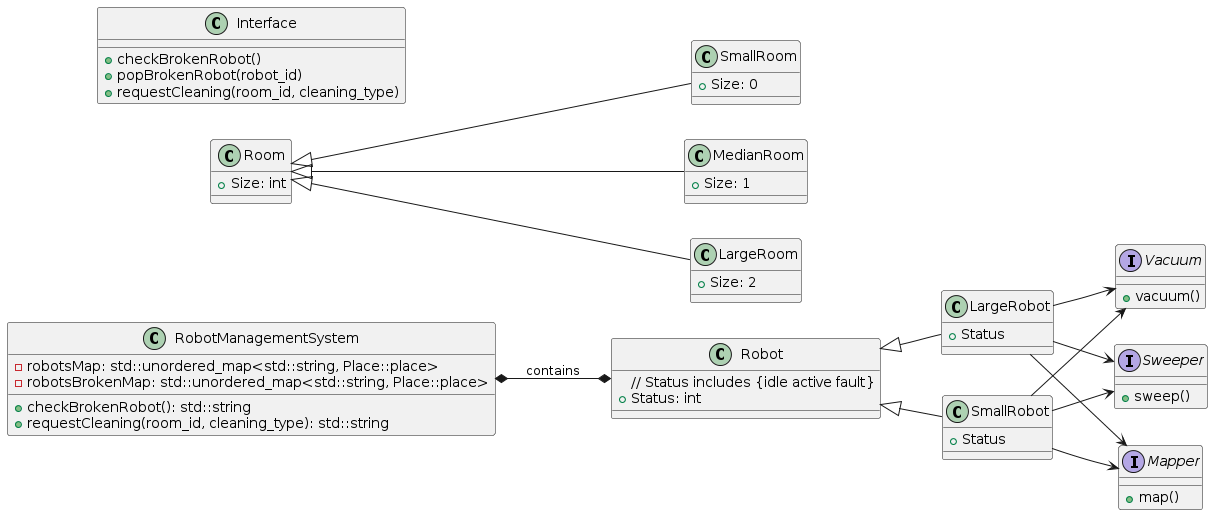

The diagram above was rendered by PlantUML. Its source (embedded in the PNG):
@startuml
left to right direction
class Robot {
// Status includes {idle active fault}
    +Status: int
}

class SmallRobot {
    +Status
}

class LargeRobot {
    +Status
}

interface Sweeper {
    +sweep()
}

interface Vacuum {
    +vacuum()
}

interface Mapper {
    +map()
}

class Room {
    +Size: int
}

class SmallRoom {
    +Size: 0
}
class MedianRoom {
    +Size: 1
}
class LargeRoom {
    +Size: 2
}

class Interface {
  + checkBrokenRobot()
  + popBrokenRobot(robot_id)
  + requestCleaning(room_id, cleaning_type)
}

class RobotManagementSystem {
  - robotsMap: std::unordered_map<std::string, Place::place>
  - robotsBrokenMap: std::unordered_map<std::string, Place::place>
  + checkBrokenRobot(): std::string
  + requestCleaning(room_id, cleaning_type): std::string
}


Robot <|-- SmallRobot
Robot <|-- LargeRobot

SmallRobot --> Sweeper
SmallRobot --> Vacuum
SmallRobot --> Mapper

LargeRobot --> Sweeper
LargeRobot --> Vacuum
LargeRobot --> Mapper

Room <|-- SmallRoom
Room <|-- MedianRoom
Room <|-- LargeRoom
RobotManagementSystem *--* Robot : contains
@enduml